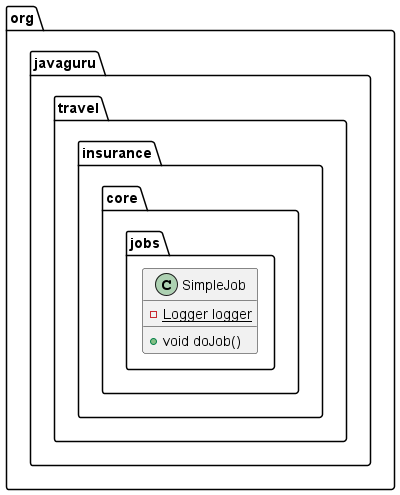

The diagram above was rendered by PlantUML. Its source (embedded in the PNG):
@startuml
class org.javaguru.travel.insurance.core.jobs.SimpleJob {
- {static} Logger logger
+ void doJob()
}


@enduml